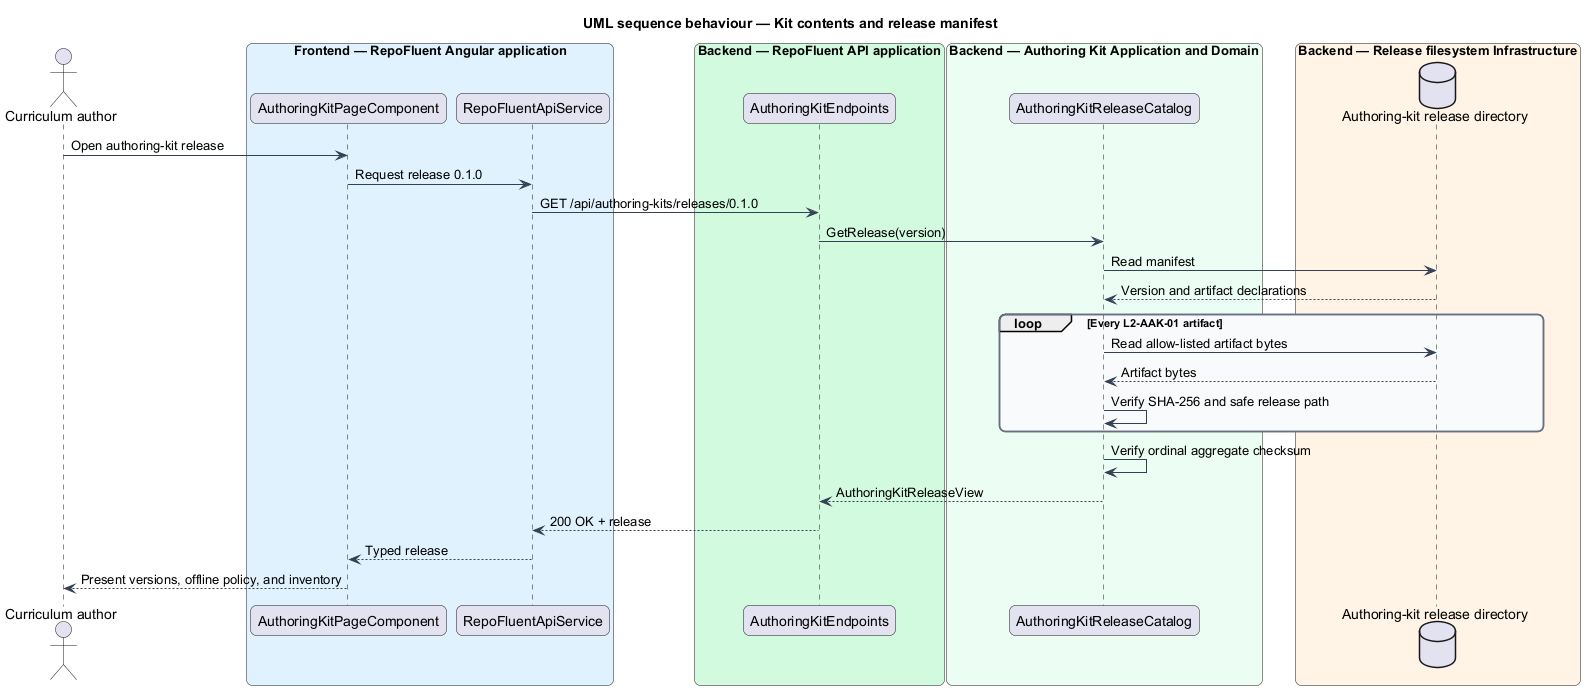

The diagram above was rendered by PlantUML. Its source (embedded in the PNG):
@startuml
title UML sequence behaviour — Kit contents and release manifest
skinparam backgroundColor #FFFFFF
skinparam shadowing false
skinparam roundcorner 12
skinparam defaultFontName Arial
skinparam ArrowColor #344054
skinparam rectangle {
  BorderColor #344054
  FontColor #101828
}
skinparam package {
  BorderColor #667085
  FontColor #101828
  BackgroundColor #F9FAFB
}
actor "Curriculum author" as author
box "Frontend — RepoFluent Angular application" #E0F2FE
  participant "AuthoringKitPageComponent" as page
  participant "RepoFluentApiService" as client
end box
box "Backend — RepoFluent API application" #D1FADF
  participant "AuthoringKitEndpoints" as endpoints
end box
box "Backend — Authoring Kit Application and Domain" #ECFDF3
  participant "AuthoringKitReleaseCatalog" as catalog
end box
box "Backend — Release filesystem Infrastructure" #FFF4E5
  database "Authoring-kit release directory" as files
end box

author -> page : Open authoring-kit release
page -> client : Request release 0.1.0
client -> endpoints : GET /api/authoring-kits/releases/0.1.0
endpoints -> catalog : GetRelease(version)
catalog -> files : Read manifest
files --> catalog : Version and artifact declarations
loop Every L2-AAK-01 artifact
  catalog -> files : Read allow-listed artifact bytes
  files --> catalog : Artifact bytes
  catalog -> catalog : Verify SHA-256 and safe release path
end
catalog -> catalog : Verify ordinal aggregate checksum
catalog --> endpoints : AuthoringKitReleaseView
endpoints --> client : 200 OK + release
client --> page : Typed release
page --> author : Present versions, offline policy, and inventory
@enduml